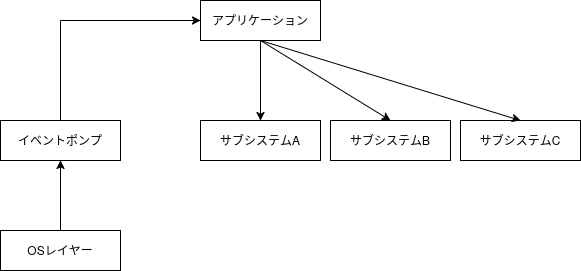

The diagram above was exported from draw.io. Its source (the exported page's mxGraphModel, read from the mxfile embedded in the PNG):
<mxGraphModel dx="1052" dy="638" grid="1" gridSize="10" guides="1" tooltips="1" connect="1" arrows="1" fold="1" page="1" pageScale="1" pageWidth="850" pageHeight="1100" math="0" shadow="0">
  <root>
    <mxCell id="0" />
    <mxCell id="1" parent="0" />
    <mxCell id="cScwIQI9St9SneNeIowt-1" value="OSレイヤー" style="rounded=0;whiteSpace=wrap;html=1;" parent="1" vertex="1">
      <mxGeometry x="120" y="400" width="120" height="40" as="geometry" />
    </mxCell>
    <mxCell id="cScwIQI9St9SneNeIowt-3" value="イベントポンプ" style="rounded=0;whiteSpace=wrap;html=1;" parent="1" vertex="1">
      <mxGeometry x="120" y="290" width="120" height="40" as="geometry" />
    </mxCell>
    <mxCell id="cScwIQI9St9SneNeIowt-4" value="&lt;div&gt;アプリケーション&lt;/div&gt;" style="rounded=0;whiteSpace=wrap;html=1;" parent="1" vertex="1">
      <mxGeometry x="320" y="170" width="120" height="40" as="geometry" />
    </mxCell>
    <mxCell id="cScwIQI9St9SneNeIowt-5" value="サブシステムA" style="rounded=0;whiteSpace=wrap;html=1;" parent="1" vertex="1">
      <mxGeometry x="320" y="290" width="120" height="40" as="geometry" />
    </mxCell>
    <mxCell id="cScwIQI9St9SneNeIowt-6" value="サブシステムB" style="rounded=0;whiteSpace=wrap;html=1;" parent="1" vertex="1">
      <mxGeometry x="450" y="290" width="120" height="40" as="geometry" />
    </mxCell>
    <mxCell id="cScwIQI9St9SneNeIowt-7" value="サブシステムC" style="rounded=0;whiteSpace=wrap;html=1;" parent="1" vertex="1">
      <mxGeometry x="580" y="290" width="120" height="40" as="geometry" />
    </mxCell>
    <mxCell id="cScwIQI9St9SneNeIowt-9" value="" style="endArrow=classic;html=1;rounded=0;" parent="1" edge="1">
      <mxGeometry width="50" height="50" relative="1" as="geometry">
        <mxPoint x="180" y="190" as="sourcePoint" />
        <mxPoint x="320" y="190" as="targetPoint" />
      </mxGeometry>
    </mxCell>
    <mxCell id="cScwIQI9St9SneNeIowt-10" value="" style="endArrow=none;html=1;rounded=0;" parent="1" edge="1">
      <mxGeometry width="50" height="50" relative="1" as="geometry">
        <mxPoint x="180" y="290" as="sourcePoint" />
        <mxPoint x="180" y="190" as="targetPoint" />
      </mxGeometry>
    </mxCell>
    <mxCell id="cScwIQI9St9SneNeIowt-11" value="" style="endArrow=classic;html=1;rounded=0;exitX=0.5;exitY=0;exitDx=0;exitDy=0;entryX=0.5;entryY=1;entryDx=0;entryDy=0;" parent="1" source="cScwIQI9St9SneNeIowt-1" target="cScwIQI9St9SneNeIowt-3" edge="1">
      <mxGeometry width="50" height="50" relative="1" as="geometry">
        <mxPoint x="400" y="360" as="sourcePoint" />
        <mxPoint x="450" y="310" as="targetPoint" />
      </mxGeometry>
    </mxCell>
    <mxCell id="cScwIQI9St9SneNeIowt-12" value="" style="endArrow=classic;html=1;rounded=0;exitX=0.5;exitY=1;exitDx=0;exitDy=0;entryX=0.5;entryY=0;entryDx=0;entryDy=0;" parent="1" source="cScwIQI9St9SneNeIowt-4" target="cScwIQI9St9SneNeIowt-5" edge="1">
      <mxGeometry width="50" height="50" relative="1" as="geometry">
        <mxPoint x="400" y="360" as="sourcePoint" />
        <mxPoint x="450" y="310" as="targetPoint" />
      </mxGeometry>
    </mxCell>
    <mxCell id="cScwIQI9St9SneNeIowt-13" value="" style="endArrow=classic;html=1;rounded=0;entryX=0.5;entryY=0;entryDx=0;entryDy=0;" parent="1" target="cScwIQI9St9SneNeIowt-6" edge="1">
      <mxGeometry width="50" height="50" relative="1" as="geometry">
        <mxPoint x="380" y="210" as="sourcePoint" />
        <mxPoint x="450" y="310" as="targetPoint" />
      </mxGeometry>
    </mxCell>
    <mxCell id="cScwIQI9St9SneNeIowt-14" value="" style="endArrow=classic;html=1;rounded=0;exitX=0.5;exitY=1;exitDx=0;exitDy=0;entryX=0.5;entryY=0;entryDx=0;entryDy=0;" parent="1" source="cScwIQI9St9SneNeIowt-4" target="cScwIQI9St9SneNeIowt-7" edge="1">
      <mxGeometry width="50" height="50" relative="1" as="geometry">
        <mxPoint x="400" y="360" as="sourcePoint" />
        <mxPoint x="450" y="310" as="targetPoint" />
      </mxGeometry>
    </mxCell>
  </root>
</mxGraphModel>